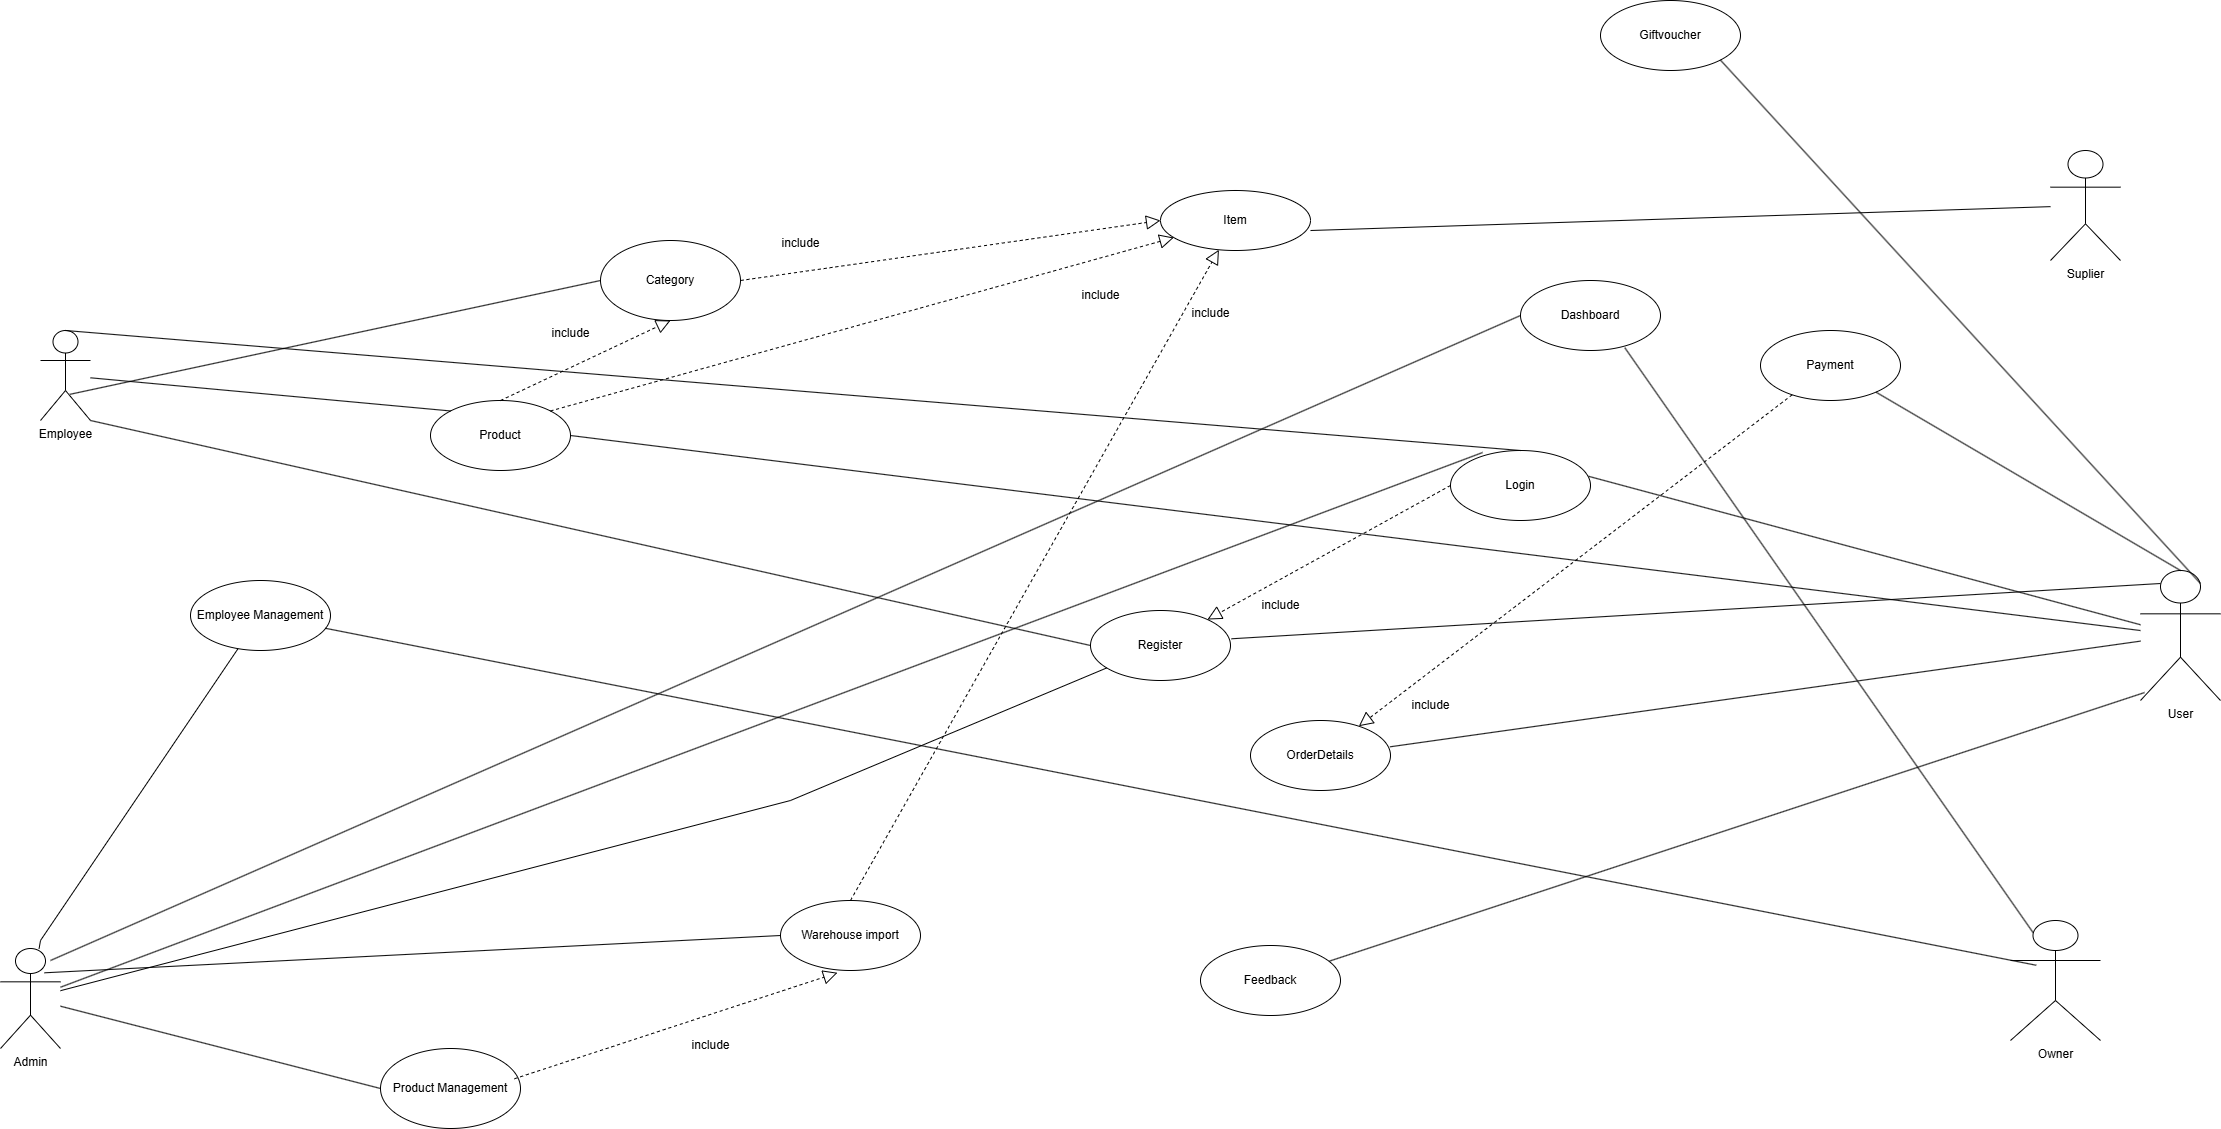

The diagram above was exported from draw.io. Its source (the exported page's mxGraphModel, read from the mxfile embedded in the PNG):
<mxGraphModel dx="2819" dy="1969" grid="1" gridSize="10" guides="1" tooltips="1" connect="1" arrows="1" fold="1" page="1" pageScale="1" pageWidth="850" pageHeight="1100" math="0" shadow="0">
  <root>
    <mxCell id="0" />
    <mxCell id="1" parent="0" />
    <mxCell id="sAtJewh-ffZM9fSbD-YD-1" value="Login" style="ellipse;whiteSpace=wrap;html=1;" parent="1" vertex="1">
      <mxGeometry x="660" y="-20" width="140" height="70" as="geometry" />
    </mxCell>
    <mxCell id="sAtJewh-ffZM9fSbD-YD-2" value="Employee" style="shape=umlActor;verticalLabelPosition=bottom;verticalAlign=top;html=1;" parent="1" vertex="1">
      <mxGeometry x="-750" y="-140" width="50" height="90" as="geometry" />
    </mxCell>
    <mxCell id="sAtJewh-ffZM9fSbD-YD-3" value="Admin" style="shape=umlActor;verticalLabelPosition=bottom;verticalAlign=top;html=1;" parent="1" vertex="1">
      <mxGeometry x="-790" y="478" width="60" height="100" as="geometry" />
    </mxCell>
    <mxCell id="sAtJewh-ffZM9fSbD-YD-4" value="User" style="shape=umlActor;verticalLabelPosition=bottom;verticalAlign=top;html=1;" parent="1" vertex="1">
      <mxGeometry x="1350" y="100" width="80" height="130" as="geometry" />
    </mxCell>
    <mxCell id="sAtJewh-ffZM9fSbD-YD-5" value="Register" style="ellipse;whiteSpace=wrap;html=1;" parent="1" vertex="1">
      <mxGeometry x="300" y="140" width="140" height="70" as="geometry" />
    </mxCell>
    <mxCell id="sAtJewh-ffZM9fSbD-YD-6" value="Payment" style="ellipse;whiteSpace=wrap;html=1;" parent="1" vertex="1">
      <mxGeometry x="970" y="-140" width="140" height="70" as="geometry" />
    </mxCell>
    <mxCell id="sAtJewh-ffZM9fSbD-YD-7" value="Owner" style="shape=umlActor;verticalLabelPosition=bottom;verticalAlign=top;html=1;" parent="1" vertex="1">
      <mxGeometry x="1220" y="450" width="90" height="120" as="geometry" />
    </mxCell>
    <mxCell id="sAtJewh-ffZM9fSbD-YD-8" value="Suplier" style="shape=umlActor;verticalLabelPosition=bottom;verticalAlign=top;html=1;" parent="1" vertex="1">
      <mxGeometry x="1260" y="-320" width="70" height="110" as="geometry" />
    </mxCell>
    <mxCell id="sAtJewh-ffZM9fSbD-YD-9" value="OrderDetails" style="ellipse;whiteSpace=wrap;html=1;" parent="1" vertex="1">
      <mxGeometry x="460" y="250" width="140" height="70" as="geometry" />
    </mxCell>
    <mxCell id="sAtJewh-ffZM9fSbD-YD-10" value="Warehouse import" style="ellipse;whiteSpace=wrap;html=1;" parent="1" vertex="1">
      <mxGeometry x="-10" y="430" width="140" height="70" as="geometry" />
    </mxCell>
    <mxCell id="sAtJewh-ffZM9fSbD-YD-11" value="Feedback" style="ellipse;whiteSpace=wrap;html=1;" parent="1" vertex="1">
      <mxGeometry x="410" y="475" width="140" height="70" as="geometry" />
    </mxCell>
    <mxCell id="sAtJewh-ffZM9fSbD-YD-12" value="Employee Management" style="ellipse;whiteSpace=wrap;html=1;" parent="1" vertex="1">
      <mxGeometry x="-600" y="110" width="140" height="70" as="geometry" />
    </mxCell>
    <mxCell id="sAtJewh-ffZM9fSbD-YD-13" value="Product Management" style="ellipse;whiteSpace=wrap;html=1;" parent="1" vertex="1">
      <mxGeometry x="-410" y="578" width="140" height="80" as="geometry" />
    </mxCell>
    <mxCell id="sAtJewh-ffZM9fSbD-YD-14" value="Dashboard" style="ellipse;whiteSpace=wrap;html=1;" parent="1" vertex="1">
      <mxGeometry x="730" y="-190" width="140" height="70" as="geometry" />
    </mxCell>
    <mxCell id="sAtJewh-ffZM9fSbD-YD-15" value="Item" style="ellipse;whiteSpace=wrap;html=1;" parent="1" vertex="1">
      <mxGeometry x="370" y="-280" width="150" height="60" as="geometry" />
    </mxCell>
    <mxCell id="sAtJewh-ffZM9fSbD-YD-17" value="Giftvoucher" style="ellipse;whiteSpace=wrap;html=1;" parent="1" vertex="1">
      <mxGeometry x="810" y="-470" width="140" height="70" as="geometry" />
    </mxCell>
    <mxCell id="sAtJewh-ffZM9fSbD-YD-18" value="Product" style="ellipse;whiteSpace=wrap;html=1;" parent="1" vertex="1">
      <mxGeometry x="-360" y="-70" width="140" height="70" as="geometry" />
    </mxCell>
    <mxCell id="sAtJewh-ffZM9fSbD-YD-19" value="Category" style="ellipse;whiteSpace=wrap;html=1;" parent="1" vertex="1">
      <mxGeometry x="-190" y="-230" width="140" height="80" as="geometry" />
    </mxCell>
    <mxCell id="sAtJewh-ffZM9fSbD-YD-20" value="" style="endArrow=none;html=1;rounded=0;exitX=1;exitY=0.667;exitDx=0;exitDy=0;exitPerimeter=0;" parent="1" source="sAtJewh-ffZM9fSbD-YD-15" target="sAtJewh-ffZM9fSbD-YD-8" edge="1">
      <mxGeometry width="50" height="50" relative="1" as="geometry">
        <mxPoint x="600" y="-40" as="sourcePoint" />
        <mxPoint x="650" y="-90" as="targetPoint" />
      </mxGeometry>
    </mxCell>
    <mxCell id="sAtJewh-ffZM9fSbD-YD-21" value="" style="endArrow=none;html=1;rounded=0;entryX=0.05;entryY=0.939;entryDx=0;entryDy=0;entryPerimeter=0;" parent="1" source="sAtJewh-ffZM9fSbD-YD-11" target="sAtJewh-ffZM9fSbD-YD-4" edge="1">
      <mxGeometry width="50" height="50" relative="1" as="geometry">
        <mxPoint x="650" y="400" as="sourcePoint" />
        <mxPoint x="700" y="350" as="targetPoint" />
      </mxGeometry>
    </mxCell>
    <mxCell id="sAtJewh-ffZM9fSbD-YD-23" value="" style="endArrow=none;html=1;rounded=0;entryX=0.286;entryY=0.373;entryDx=0;entryDy=0;entryPerimeter=0;" parent="1" source="sAtJewh-ffZM9fSbD-YD-12" target="sAtJewh-ffZM9fSbD-YD-7" edge="1">
      <mxGeometry width="50" height="50" relative="1" as="geometry">
        <mxPoint x="640" y="580" as="sourcePoint" />
        <mxPoint x="690" y="530" as="targetPoint" />
      </mxGeometry>
    </mxCell>
    <mxCell id="sAtJewh-ffZM9fSbD-YD-24" value="" style="endArrow=none;html=1;rounded=0;entryX=0;entryY=0.5;entryDx=0;entryDy=0;" parent="1" source="sAtJewh-ffZM9fSbD-YD-3" target="sAtJewh-ffZM9fSbD-YD-13" edge="1">
      <mxGeometry width="50" height="50" relative="1" as="geometry">
        <mxPoint x="-330" y="550" as="sourcePoint" />
        <mxPoint x="-280" y="500" as="targetPoint" />
      </mxGeometry>
    </mxCell>
    <mxCell id="sAtJewh-ffZM9fSbD-YD-25" value="" style="endArrow=none;html=1;rounded=0;" parent="1" source="sAtJewh-ffZM9fSbD-YD-3" target="sAtJewh-ffZM9fSbD-YD-12" edge="1">
      <mxGeometry width="50" height="50" relative="1" as="geometry">
        <mxPoint x="-300" y="410" as="sourcePoint" />
        <mxPoint x="-250" y="360" as="targetPoint" />
        <Array as="points">
          <mxPoint x="-750" y="470" />
        </Array>
      </mxGeometry>
    </mxCell>
    <mxCell id="sAtJewh-ffZM9fSbD-YD-26" value="" style="endArrow=none;html=1;rounded=0;exitX=0.733;exitY=0.243;exitDx=0;exitDy=0;exitPerimeter=0;entryX=0;entryY=0.5;entryDx=0;entryDy=0;" parent="1" source="sAtJewh-ffZM9fSbD-YD-3" target="sAtJewh-ffZM9fSbD-YD-10" edge="1">
      <mxGeometry width="50" height="50" relative="1" as="geometry">
        <mxPoint x="-260" y="440" as="sourcePoint" />
        <mxPoint x="-210" y="390" as="targetPoint" />
      </mxGeometry>
    </mxCell>
    <mxCell id="sAtJewh-ffZM9fSbD-YD-27" value="" style="endArrow=none;html=1;rounded=0;entryX=0.25;entryY=0.1;entryDx=0;entryDy=0;entryPerimeter=0;exitX=1.007;exitY=0.404;exitDx=0;exitDy=0;exitPerimeter=0;" parent="1" source="sAtJewh-ffZM9fSbD-YD-5" target="sAtJewh-ffZM9fSbD-YD-4" edge="1">
      <mxGeometry width="50" height="50" relative="1" as="geometry">
        <mxPoint x="570" y="130" as="sourcePoint" />
        <mxPoint x="620" y="80" as="targetPoint" />
      </mxGeometry>
    </mxCell>
    <mxCell id="sAtJewh-ffZM9fSbD-YD-28" value="" style="endArrow=block;dashed=1;endFill=0;endSize=12;html=1;rounded=0;exitX=0;exitY=0.5;exitDx=0;exitDy=0;" parent="1" source="sAtJewh-ffZM9fSbD-YD-1" target="sAtJewh-ffZM9fSbD-YD-5" edge="1">
      <mxGeometry width="160" relative="1" as="geometry">
        <mxPoint x="390" y="80" as="sourcePoint" />
        <mxPoint x="491.24516594198985" y="69.57215325554489" as="targetPoint" />
      </mxGeometry>
    </mxCell>
    <mxCell id="sAtJewh-ffZM9fSbD-YD-29" value="" style="endArrow=block;dashed=1;endFill=0;endSize=12;html=1;rounded=0;exitX=0.957;exitY=0.378;exitDx=0;exitDy=0;exitPerimeter=0;entryX=0.407;entryY=1.032;entryDx=0;entryDy=0;entryPerimeter=0;" parent="1" source="sAtJewh-ffZM9fSbD-YD-13" target="sAtJewh-ffZM9fSbD-YD-10" edge="1">
      <mxGeometry width="160" relative="1" as="geometry">
        <mxPoint x="40" y="540" as="sourcePoint" />
        <mxPoint x="200" y="540" as="targetPoint" />
      </mxGeometry>
    </mxCell>
    <mxCell id="sAtJewh-ffZM9fSbD-YD-30" value="include" style="text;html=1;align=center;verticalAlign=middle;resizable=0;points=[];autosize=1;strokeColor=none;fillColor=none;" parent="1" vertex="1">
      <mxGeometry x="-110" y="560" width="60" height="30" as="geometry" />
    </mxCell>
    <mxCell id="sAtJewh-ffZM9fSbD-YD-31" value="" style="endArrow=none;html=1;rounded=0;exitX=1;exitY=1;exitDx=0;exitDy=0;exitPerimeter=0;entryX=0;entryY=0.5;entryDx=0;entryDy=0;" parent="1" source="sAtJewh-ffZM9fSbD-YD-2" target="sAtJewh-ffZM9fSbD-YD-5" edge="1">
      <mxGeometry width="50" height="50" relative="1" as="geometry">
        <mxPoint x="-230" y="110" as="sourcePoint" />
        <mxPoint x="-180" y="60" as="targetPoint" />
      </mxGeometry>
    </mxCell>
    <mxCell id="sAtJewh-ffZM9fSbD-YD-32" value="" style="endArrow=none;html=1;rounded=0;" parent="1" source="sAtJewh-ffZM9fSbD-YD-3" target="sAtJewh-ffZM9fSbD-YD-5" edge="1">
      <mxGeometry width="50" height="50" relative="1" as="geometry">
        <mxPoint x="-220" y="420" as="sourcePoint" />
        <mxPoint x="-170" y="370" as="targetPoint" />
        <Array as="points">
          <mxPoint y="330" />
        </Array>
      </mxGeometry>
    </mxCell>
    <mxCell id="sAtJewh-ffZM9fSbD-YD-33" value="" style="endArrow=block;dashed=1;endFill=0;endSize=12;html=1;rounded=0;exitX=0.5;exitY=0;exitDx=0;exitDy=0;entryX=0.5;entryY=1;entryDx=0;entryDy=0;" parent="1" source="sAtJewh-ffZM9fSbD-YD-18" target="sAtJewh-ffZM9fSbD-YD-19" edge="1">
      <mxGeometry width="160" relative="1" as="geometry">
        <mxPoint x="-150" y="-120" as="sourcePoint" />
        <mxPoint x="10" y="-120" as="targetPoint" />
      </mxGeometry>
    </mxCell>
    <mxCell id="sAtJewh-ffZM9fSbD-YD-34" value="" style="endArrow=block;dashed=1;endFill=0;endSize=12;html=1;rounded=0;exitX=1;exitY=0;exitDx=0;exitDy=0;" parent="1" source="sAtJewh-ffZM9fSbD-YD-18" target="sAtJewh-ffZM9fSbD-YD-15" edge="1">
      <mxGeometry width="160" relative="1" as="geometry">
        <mxPoint x="-50" y="-140" as="sourcePoint" />
        <mxPoint x="110" y="-140" as="targetPoint" />
      </mxGeometry>
    </mxCell>
    <mxCell id="sAtJewh-ffZM9fSbD-YD-35" value="" style="endArrow=block;dashed=1;endFill=0;endSize=12;html=1;rounded=0;exitX=1;exitY=0.5;exitDx=0;exitDy=0;entryX=0;entryY=0.5;entryDx=0;entryDy=0;" parent="1" source="sAtJewh-ffZM9fSbD-YD-19" target="sAtJewh-ffZM9fSbD-YD-15" edge="1">
      <mxGeometry width="160" relative="1" as="geometry">
        <mxPoint x="20" y="-280" as="sourcePoint" />
        <mxPoint x="180" y="-280" as="targetPoint" />
      </mxGeometry>
    </mxCell>
    <mxCell id="sAtJewh-ffZM9fSbD-YD-36" value="" style="endArrow=block;dashed=1;endFill=0;endSize=12;html=1;rounded=0;exitX=0.5;exitY=0;exitDx=0;exitDy=0;" parent="1" source="sAtJewh-ffZM9fSbD-YD-10" target="sAtJewh-ffZM9fSbD-YD-15" edge="1">
      <mxGeometry width="160" relative="1" as="geometry">
        <mxPoint x="-20" y="180" as="sourcePoint" />
        <mxPoint x="140" y="180" as="targetPoint" />
      </mxGeometry>
    </mxCell>
    <mxCell id="sAtJewh-ffZM9fSbD-YD-37" value="" style="endArrow=none;html=1;rounded=0;exitX=0.59;exitY=0.709;exitDx=0;exitDy=0;exitPerimeter=0;entryX=0;entryY=0.5;entryDx=0;entryDy=0;" parent="1" source="sAtJewh-ffZM9fSbD-YD-2" target="sAtJewh-ffZM9fSbD-YD-19" edge="1">
      <mxGeometry width="50" height="50" relative="1" as="geometry">
        <mxPoint x="-560" y="-170" as="sourcePoint" />
        <mxPoint x="-510" y="-220" as="targetPoint" />
      </mxGeometry>
    </mxCell>
    <mxCell id="sAtJewh-ffZM9fSbD-YD-38" value="" style="endArrow=none;html=1;rounded=0;entryX=0.5;entryY=0;entryDx=0;entryDy=0;entryPerimeter=0;" parent="1" source="sAtJewh-ffZM9fSbD-YD-6" target="sAtJewh-ffZM9fSbD-YD-4" edge="1">
      <mxGeometry width="50" height="50" relative="1" as="geometry">
        <mxPoint x="1230" y="60" as="sourcePoint" />
        <mxPoint x="1280" y="10" as="targetPoint" />
      </mxGeometry>
    </mxCell>
    <mxCell id="sAtJewh-ffZM9fSbD-YD-39" value="" style="endArrow=none;html=1;rounded=0;entryX=0;entryY=0;entryDx=0;entryDy=0;" parent="1" source="sAtJewh-ffZM9fSbD-YD-2" target="sAtJewh-ffZM9fSbD-YD-18" edge="1">
      <mxGeometry width="50" height="50" relative="1" as="geometry">
        <mxPoint x="-510" y="-100" as="sourcePoint" />
        <mxPoint x="-460" y="-150" as="targetPoint" />
      </mxGeometry>
    </mxCell>
    <mxCell id="sAtJewh-ffZM9fSbD-YD-40" value="" style="endArrow=none;html=1;rounded=0;exitX=0.996;exitY=0.376;exitDx=0;exitDy=0;exitPerimeter=0;" parent="1" source="sAtJewh-ffZM9fSbD-YD-9" target="sAtJewh-ffZM9fSbD-YD-4" edge="1">
      <mxGeometry width="50" height="50" relative="1" as="geometry">
        <mxPoint x="1150" y="240" as="sourcePoint" />
        <mxPoint x="1200" y="190" as="targetPoint" />
      </mxGeometry>
    </mxCell>
    <mxCell id="sAtJewh-ffZM9fSbD-YD-41" value="" style="endArrow=block;dashed=1;endFill=0;endSize=12;html=1;rounded=0;" parent="1" source="sAtJewh-ffZM9fSbD-YD-6" target="sAtJewh-ffZM9fSbD-YD-9" edge="1">
      <mxGeometry width="160" relative="1" as="geometry">
        <mxPoint x="850" y="28" as="sourcePoint" />
        <mxPoint x="1010" y="28" as="targetPoint" />
      </mxGeometry>
    </mxCell>
    <mxCell id="sAtJewh-ffZM9fSbD-YD-44" value="include" style="text;html=1;align=center;verticalAlign=middle;resizable=0;points=[];autosize=1;strokeColor=none;fillColor=none;" parent="1" vertex="1">
      <mxGeometry x="460" y="120" width="60" height="30" as="geometry" />
    </mxCell>
    <mxCell id="sAtJewh-ffZM9fSbD-YD-45" value="" style="endArrow=none;html=1;rounded=0;exitX=0.987;exitY=0.369;exitDx=0;exitDy=0;exitPerimeter=0;" parent="1" source="sAtJewh-ffZM9fSbD-YD-1" target="sAtJewh-ffZM9fSbD-YD-4" edge="1">
      <mxGeometry width="50" height="50" relative="1" as="geometry">
        <mxPoint x="720" y="20" as="sourcePoint" />
        <mxPoint x="770" y="-30" as="targetPoint" />
      </mxGeometry>
    </mxCell>
    <mxCell id="sAtJewh-ffZM9fSbD-YD-46" value="" style="endArrow=none;html=1;rounded=0;entryX=0.229;entryY=0.029;entryDx=0;entryDy=0;entryPerimeter=0;" parent="1" source="sAtJewh-ffZM9fSbD-YD-3" target="sAtJewh-ffZM9fSbD-YD-1" edge="1">
      <mxGeometry width="50" height="50" relative="1" as="geometry">
        <mxPoint x="-200" y="140" as="sourcePoint" />
        <mxPoint x="-150" y="90" as="targetPoint" />
      </mxGeometry>
    </mxCell>
    <mxCell id="sAtJewh-ffZM9fSbD-YD-47" value="" style="endArrow=none;html=1;rounded=0;exitX=0.5;exitY=0;exitDx=0;exitDy=0;exitPerimeter=0;entryX=0.5;entryY=0;entryDx=0;entryDy=0;" parent="1" source="sAtJewh-ffZM9fSbD-YD-2" target="sAtJewh-ffZM9fSbD-YD-1" edge="1">
      <mxGeometry width="50" height="50" relative="1" as="geometry">
        <mxPoint x="-550" y="-210" as="sourcePoint" />
        <mxPoint x="-380" y="-220" as="targetPoint" />
      </mxGeometry>
    </mxCell>
    <mxCell id="sAtJewh-ffZM9fSbD-YD-48" value="" style="endArrow=none;html=1;rounded=0;entryX=0.25;entryY=0.1;entryDx=0;entryDy=0;entryPerimeter=0;exitX=0.745;exitY=0.96;exitDx=0;exitDy=0;exitPerimeter=0;" parent="1" source="sAtJewh-ffZM9fSbD-YD-14" target="sAtJewh-ffZM9fSbD-YD-7" edge="1">
      <mxGeometry width="50" height="50" relative="1" as="geometry">
        <mxPoint x="1000" y="580" as="sourcePoint" />
        <mxPoint x="1050" y="530" as="targetPoint" />
      </mxGeometry>
    </mxCell>
    <mxCell id="sAtJewh-ffZM9fSbD-YD-49" value="" style="endArrow=none;html=1;rounded=0;entryX=0.75;entryY=0.1;entryDx=0;entryDy=0;entryPerimeter=0;exitX=1;exitY=1;exitDx=0;exitDy=0;" parent="1" source="sAtJewh-ffZM9fSbD-YD-17" target="sAtJewh-ffZM9fSbD-YD-4" edge="1">
      <mxGeometry width="50" height="50" relative="1" as="geometry">
        <mxPoint x="1280" y="-50" as="sourcePoint" />
        <mxPoint x="1330" y="-100" as="targetPoint" />
      </mxGeometry>
    </mxCell>
    <mxCell id="sAtJewh-ffZM9fSbD-YD-50" value="" style="endArrow=none;html=1;rounded=0;entryX=0;entryY=0.5;entryDx=0;entryDy=0;" parent="1" target="sAtJewh-ffZM9fSbD-YD-14" edge="1">
      <mxGeometry width="50" height="50" relative="1" as="geometry">
        <mxPoint x="-740" y="490" as="sourcePoint" />
        <mxPoint x="90" y="20" as="targetPoint" />
      </mxGeometry>
    </mxCell>
    <mxCell id="sAtJewh-ffZM9fSbD-YD-51" value="" style="endArrow=none;html=1;rounded=0;exitX=1;exitY=0.5;exitDx=0;exitDy=0;" parent="1" source="sAtJewh-ffZM9fSbD-YD-18" target="sAtJewh-ffZM9fSbD-YD-4" edge="1">
      <mxGeometry width="50" height="50" relative="1" as="geometry">
        <mxPoint x="1190" y="70" as="sourcePoint" />
        <mxPoint x="1240" y="20" as="targetPoint" />
      </mxGeometry>
    </mxCell>
    <mxCell id="sAtJewh-ffZM9fSbD-YD-52" value="include" style="text;html=1;align=center;verticalAlign=middle;resizable=0;points=[];autosize=1;strokeColor=none;fillColor=none;" parent="1" vertex="1">
      <mxGeometry x="390" y="-172" width="60" height="30" as="geometry" />
    </mxCell>
    <mxCell id="sAtJewh-ffZM9fSbD-YD-53" value="include" style="text;html=1;align=center;verticalAlign=middle;resizable=0;points=[];autosize=1;strokeColor=none;fillColor=none;" parent="1" vertex="1">
      <mxGeometry x="-250" y="-152" width="60" height="30" as="geometry" />
    </mxCell>
    <mxCell id="sAtJewh-ffZM9fSbD-YD-54" value="include" style="text;html=1;align=center;verticalAlign=middle;resizable=0;points=[];autosize=1;strokeColor=none;fillColor=none;" parent="1" vertex="1">
      <mxGeometry x="-20" y="-242" width="60" height="30" as="geometry" />
    </mxCell>
    <mxCell id="sAtJewh-ffZM9fSbD-YD-55" value="include" style="text;html=1;align=center;verticalAlign=middle;resizable=0;points=[];autosize=1;strokeColor=none;fillColor=none;" parent="1" vertex="1">
      <mxGeometry x="280" y="-190" width="60" height="30" as="geometry" />
    </mxCell>
    <mxCell id="U40idUEIuPkaVsrmn_f0-1" value="include" style="text;html=1;align=center;verticalAlign=middle;resizable=0;points=[];autosize=1;strokeColor=none;fillColor=none;" parent="1" vertex="1">
      <mxGeometry x="610" y="220" width="60" height="30" as="geometry" />
    </mxCell>
  </root>
</mxGraphModel>